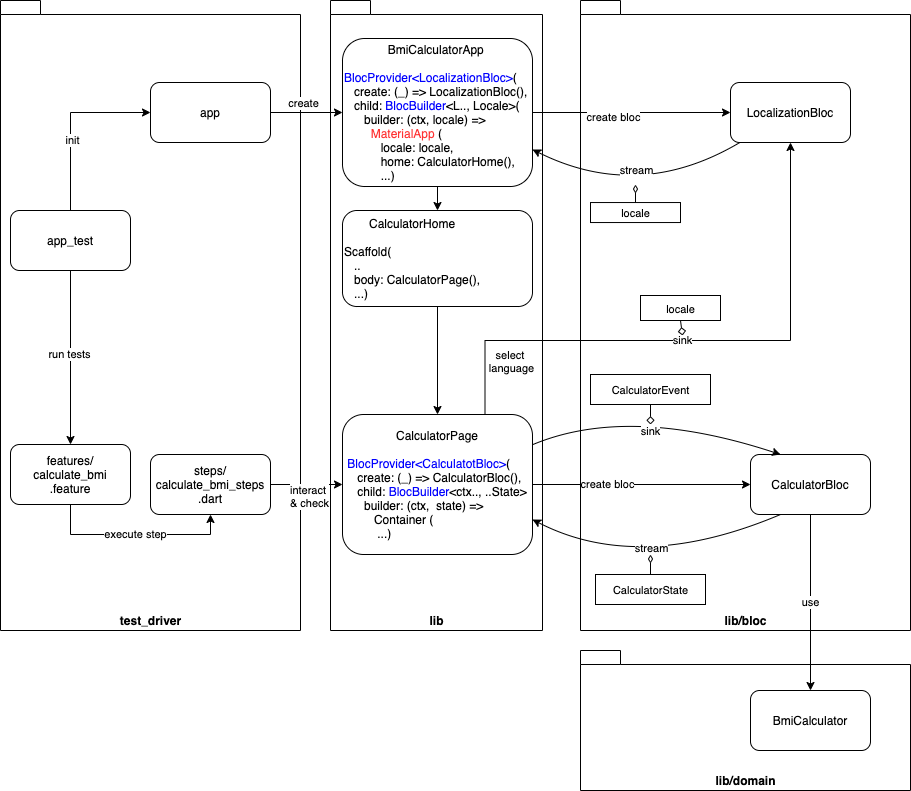

The diagram above was exported from draw.io. Its source (the exported page's mxGraphModel, read from the mxfile embedded in the PNG):
<mxGraphModel dx="1092" dy="816" grid="1" gridSize="10" guides="1" tooltips="1" connect="1" arrows="1" fold="1" page="1" pageScale="1" pageWidth="827" pageHeight="1169" math="0" shadow="0">
  <root>
    <mxCell id="0" />
    <mxCell id="1" parent="0" />
    <mxCell id="WTaM-rJuRC2N1R0aIPix-10" value="lib" style="shape=folder;fontStyle=1;spacingTop=10;tabWidth=40;tabHeight=14;tabPosition=left;html=1;verticalAlign=bottom;" parent="1" vertex="1">
      <mxGeometry x="390" y="40" width="212" height="630" as="geometry" />
    </mxCell>
    <mxCell id="8uSKSbnsuFyCZDpR5Abw-17" value="lib/bloc" style="shape=folder;fontStyle=1;spacingTop=10;tabWidth=40;tabHeight=14;tabPosition=left;html=1;verticalAlign=bottom;" parent="1" vertex="1">
      <mxGeometry x="640" y="40" width="330" height="630" as="geometry" />
    </mxCell>
    <mxCell id="8uSKSbnsuFyCZDpR5Abw-12" value="lib/domain" style="shape=folder;fontStyle=1;spacingTop=10;tabWidth=40;tabHeight=14;tabPosition=left;html=1;verticalAlign=bottom;" parent="1" vertex="1">
      <mxGeometry x="640" y="690" width="330" height="140" as="geometry" />
    </mxCell>
    <mxCell id="9mBkomu9EdnXLgmtEmoX-10" value="create bloc" style="edgeStyle=orthogonalEdgeStyle;rounded=0;orthogonalLoop=1;jettySize=auto;html=1;exitX=1;exitY=0.5;exitDx=0;exitDy=0;" parent="1" source="8uSKSbnsuFyCZDpR5Abw-1" target="8uSKSbnsuFyCZDpR5Abw-2" edge="1">
      <mxGeometry x="-0.3101" relative="1" as="geometry">
        <mxPoint x="588" y="460" as="sourcePoint" />
        <mxPoint as="offset" />
      </mxGeometry>
    </mxCell>
    <mxCell id="9mBkomu9EdnXLgmtEmoX-20" value="sink" style="edgeStyle=orthogonalEdgeStyle;rounded=0;orthogonalLoop=1;jettySize=auto;html=1;exitX=0.75;exitY=0;exitDx=0;exitDy=0;" parent="1" source="8uSKSbnsuFyCZDpR5Abw-1" target="9mBkomu9EdnXLgmtEmoX-11" edge="1">
      <mxGeometry x="-0.0611" relative="1" as="geometry">
        <Array as="points">
          <mxPoint x="545" y="380" />
          <mxPoint x="850" y="380" />
        </Array>
        <mxPoint as="offset" />
      </mxGeometry>
    </mxCell>
    <mxCell id="9mBkomu9EdnXLgmtEmoX-26" value="select&amp;nbsp;&lt;br&gt;language" style="edgeLabel;html=1;align=center;verticalAlign=middle;resizable=0;points=[];" parent="9mBkomu9EdnXLgmtEmoX-20" vertex="1" connectable="0">
      <mxGeometry x="-0.813" y="-2" relative="1" as="geometry">
        <mxPoint x="23.5" as="offset" />
      </mxGeometry>
    </mxCell>
    <mxCell id="8uSKSbnsuFyCZDpR5Abw-1" value="&lt;div&gt;&lt;span&gt;CalculatorPage&lt;/span&gt;&lt;/div&gt;&lt;div style=&quot;text-align: left&quot;&gt;&lt;br&gt;&lt;/div&gt;&lt;div style=&quot;text-align: left&quot;&gt;&lt;font color=&quot;#0000ff&quot;&gt;BlocProvider&amp;lt;CalculatotBloc&amp;gt;&lt;/font&gt;(&lt;/div&gt;&lt;div style=&quot;text-align: left&quot;&gt;&amp;nbsp; &amp;nbsp;create: (_) =&amp;gt; CalculatorBloc(),&lt;br&gt;&lt;/div&gt;&lt;div style=&quot;text-align: left&quot;&gt;&lt;span&gt;&amp;nbsp; &amp;nbsp;child:&amp;nbsp;&lt;/span&gt;&lt;font color=&quot;#0000ff&quot;&gt;BlocBuilder&lt;/font&gt;&amp;lt;ctx.., ..State&amp;gt;&lt;/div&gt;&lt;div style=&quot;text-align: left&quot;&gt;&amp;nbsp; &amp;nbsp; &amp;nbsp;builder: (ctx,&amp;nbsp; state) =&amp;gt;&lt;/div&gt;&lt;div style=&quot;text-align: left&quot;&gt;&amp;nbsp; &amp;nbsp; &amp;nbsp; &amp;nbsp; Container (&lt;/div&gt;&lt;div style=&quot;text-align: left&quot;&gt;&lt;span&gt;&amp;nbsp; &amp;nbsp; &amp;nbsp; &amp;nbsp; &amp;nbsp;...)&lt;/span&gt;&lt;br&gt;&lt;/div&gt;" style="rounded=1;whiteSpace=wrap;html=1;" parent="1" vertex="1">
      <mxGeometry x="402" y="454" width="190" height="140" as="geometry" />
    </mxCell>
    <mxCell id="8uSKSbnsuFyCZDpR5Abw-2" value="CalculatorBloc" style="rounded=1;whiteSpace=wrap;html=1;" parent="1" vertex="1">
      <mxGeometry x="810" y="494" width="120" height="60" as="geometry" />
    </mxCell>
    <mxCell id="8uSKSbnsuFyCZDpR5Abw-3" value="" style="curved=1;endArrow=classic;html=1;entryX=0.25;entryY=0;entryDx=0;entryDy=0;" parent="1" source="8uSKSbnsuFyCZDpR5Abw-1" target="8uSKSbnsuFyCZDpR5Abw-2" edge="1">
      <mxGeometry width="50" height="50" relative="1" as="geometry">
        <mxPoint x="588" y="489.7142857142858" as="sourcePoint" />
        <mxPoint x="828" y="444" as="targetPoint" />
        <Array as="points">
          <mxPoint x="688" y="444" />
        </Array>
      </mxGeometry>
    </mxCell>
    <mxCell id="8uSKSbnsuFyCZDpR5Abw-14" value="sink" style="edgeLabel;html=1;align=center;verticalAlign=middle;resizable=0;points=[];" parent="8uSKSbnsuFyCZDpR5Abw-3" vertex="1" connectable="0">
      <mxGeometry x="-0.1237" y="-19" relative="1" as="geometry">
        <mxPoint x="16.61" y="4.23" as="offset" />
      </mxGeometry>
    </mxCell>
    <mxCell id="8uSKSbnsuFyCZDpR5Abw-5" value="" style="curved=1;endArrow=classic;html=1;exitX=0.25;exitY=1;exitDx=0;exitDy=0;entryX=1;entryY=0.75;entryDx=0;entryDy=0;" parent="1" source="8uSKSbnsuFyCZDpR5Abw-2" target="8uSKSbnsuFyCZDpR5Abw-1" edge="1">
      <mxGeometry width="50" height="50" relative="1" as="geometry">
        <mxPoint x="678" y="674" as="sourcePoint" />
        <mxPoint x="580" y="554" as="targetPoint" />
        <Array as="points">
          <mxPoint x="698" y="614" />
        </Array>
      </mxGeometry>
    </mxCell>
    <mxCell id="8uSKSbnsuFyCZDpR5Abw-15" value="stream" style="edgeLabel;html=1;align=center;verticalAlign=middle;resizable=0;points=[];" parent="8uSKSbnsuFyCZDpR5Abw-5" vertex="1" connectable="0">
      <mxGeometry x="0.0657" y="-25" relative="1" as="geometry">
        <mxPoint x="14.219999999999999" as="offset" />
      </mxGeometry>
    </mxCell>
    <mxCell id="8uSKSbnsuFyCZDpR5Abw-7" value="BmiCalculator" style="rounded=1;whiteSpace=wrap;html=1;" parent="1" vertex="1">
      <mxGeometry x="810" y="730" width="120" height="60" as="geometry" />
    </mxCell>
    <mxCell id="8uSKSbnsuFyCZDpR5Abw-9" value="use" style="curved=1;endArrow=classic;html=1;entryX=0.5;entryY=0;entryDx=0;entryDy=0;exitX=0.5;exitY=1;exitDx=0;exitDy=0;" parent="1" source="8uSKSbnsuFyCZDpR5Abw-2" target="8uSKSbnsuFyCZDpR5Abw-7" edge="1">
      <mxGeometry width="50" height="50" relative="1" as="geometry">
        <mxPoint x="870" y="390" as="sourcePoint" />
        <mxPoint x="830" y="570" as="targetPoint" />
        <Array as="points" />
      </mxGeometry>
    </mxCell>
    <mxCell id="8uSKSbnsuFyCZDpR5Abw-18" value="&lt;span style=&quot;font-size: 11px ; background-color: rgb(255 , 255 , 255)&quot;&gt;CalculatorEvent&lt;/span&gt;" style="html=1;" parent="1" vertex="1">
      <mxGeometry x="650" y="414" width="120" height="30" as="geometry" />
    </mxCell>
    <mxCell id="8uSKSbnsuFyCZDpR5Abw-19" value="&lt;span style=&quot;font-size: 11px ; background-color: rgb(255 , 255 , 255)&quot;&gt;CalculatorState&lt;/span&gt;" style="html=1;" parent="1" vertex="1">
      <mxGeometry x="655" y="614" width="110" height="30" as="geometry" />
    </mxCell>
    <mxCell id="8uSKSbnsuFyCZDpR5Abw-22" value="" style="endArrow=none;endFill=0;endSize=12;html=1;entryX=0.5;entryY=1;entryDx=0;entryDy=0;startArrow=diamond;startFill=0;" parent="1" target="8uSKSbnsuFyCZDpR5Abw-18" edge="1">
      <mxGeometry width="160" relative="1" as="geometry">
        <mxPoint x="710" y="464" as="sourcePoint" />
        <mxPoint x="860" y="464" as="targetPoint" />
      </mxGeometry>
    </mxCell>
    <mxCell id="8uSKSbnsuFyCZDpR5Abw-23" value="" style="endArrow=none;endFill=0;endSize=12;html=1;entryX=0.5;entryY=0;entryDx=0;entryDy=0;startArrow=diamondThin;startFill=0;" parent="1" target="8uSKSbnsuFyCZDpR5Abw-19" edge="1">
      <mxGeometry width="160" relative="1" as="geometry">
        <mxPoint x="710" y="594" as="sourcePoint" />
        <mxPoint x="705" y="444" as="targetPoint" />
      </mxGeometry>
    </mxCell>
    <mxCell id="WTaM-rJuRC2N1R0aIPix-15" value="test_driver" style="shape=folder;fontStyle=1;spacingTop=10;tabWidth=40;tabHeight=14;tabPosition=left;html=1;verticalAlign=bottom;" parent="1" vertex="1">
      <mxGeometry x="60" y="40" width="300" height="630" as="geometry" />
    </mxCell>
    <mxCell id="WTaM-rJuRC2N1R0aIPix-16" value="app" style="rounded=1;whiteSpace=wrap;html=1;" parent="1" vertex="1">
      <mxGeometry x="210" y="122" width="120" height="60" as="geometry" />
    </mxCell>
    <mxCell id="WTaM-rJuRC2N1R0aIPix-17" value="" style="curved=1;endArrow=classic;html=1;exitX=1;exitY=0.5;exitDx=0;exitDy=0;entryX=0;entryY=0.5;entryDx=0;entryDy=0;" parent="1" source="WTaM-rJuRC2N1R0aIPix-16" target="WTaM-rJuRC2N1R0aIPix-19" edge="1">
      <mxGeometry width="50" height="50" relative="1" as="geometry">
        <mxPoint x="480" y="232" as="sourcePoint" />
        <mxPoint x="800" y="232" as="targetPoint" />
      </mxGeometry>
    </mxCell>
    <mxCell id="WTaM-rJuRC2N1R0aIPix-18" value="create" style="edgeLabel;html=1;align=center;verticalAlign=middle;resizable=0;points=[];" parent="WTaM-rJuRC2N1R0aIPix-17" vertex="1" connectable="0">
      <mxGeometry x="-0.1237" y="-19" relative="1" as="geometry">
        <mxPoint y="-29" as="offset" />
      </mxGeometry>
    </mxCell>
    <mxCell id="9mBkomu9EdnXLgmtEmoX-12" style="edgeStyle=orthogonalEdgeStyle;rounded=0;orthogonalLoop=1;jettySize=auto;html=1;exitX=1;exitY=0.5;exitDx=0;exitDy=0;entryX=0;entryY=0.5;entryDx=0;entryDy=0;" parent="1" source="WTaM-rJuRC2N1R0aIPix-19" target="9mBkomu9EdnXLgmtEmoX-11" edge="1">
      <mxGeometry relative="1" as="geometry">
        <mxPoint x="588" y="152" as="sourcePoint" />
      </mxGeometry>
    </mxCell>
    <mxCell id="9mBkomu9EdnXLgmtEmoX-13" value="create bloc" style="edgeLabel;html=1;align=center;verticalAlign=middle;resizable=0;points=[];" parent="9mBkomu9EdnXLgmtEmoX-12" vertex="1" connectable="0">
      <mxGeometry x="-0.1889" y="-4" relative="1" as="geometry">
        <mxPoint as="offset" />
      </mxGeometry>
    </mxCell>
    <mxCell id="WTaM-rJuRC2N1R0aIPix-19" value="&lt;div style=&quot;text-align: center&quot;&gt;BmiCalculatorApp&lt;/div&gt;&lt;div&gt;&lt;br&gt;&lt;font color=&quot;#0000ff&quot;&gt;BlocProvider&amp;lt;LocalizationBloc&amp;gt;&lt;/font&gt;(&lt;/div&gt;&lt;div&gt;&amp;nbsp; &amp;nbsp;create: (_) =&amp;gt; LocalizationBloc(),&lt;br&gt;&amp;nbsp; &amp;nbsp;child:&amp;nbsp;&lt;font color=&quot;#0000ff&quot;&gt;BlocBuilder&lt;/font&gt;&amp;lt;L.., Locale&amp;gt;(&lt;/div&gt;&lt;div&gt;&amp;nbsp; &amp;nbsp; &amp;nbsp; builder: (ctx, locale) =&amp;gt;&lt;/div&gt;&lt;div&gt;&amp;nbsp; &amp;nbsp; &amp;nbsp; &amp;nbsp; &lt;font color=&quot;#ff3333&quot;&gt;MaterialApp&lt;/font&gt; (&lt;/div&gt;&lt;div&gt;&amp;nbsp; &amp;nbsp; &amp;nbsp; &amp;nbsp; &amp;nbsp; &amp;nbsp;locale: locale,&lt;/div&gt;&lt;div&gt;&amp;nbsp; &amp;nbsp; &amp;nbsp; &amp;nbsp; &amp;nbsp; &amp;nbsp;home: CalculatorHome(),&lt;/div&gt;&lt;div&gt;&amp;nbsp; &amp;nbsp; &amp;nbsp; &amp;nbsp; &amp;nbsp; &amp;nbsp;...)&lt;/div&gt;" style="rounded=1;whiteSpace=wrap;html=1;align=left;" parent="1" vertex="1">
      <mxGeometry x="402" y="78" width="190" height="148" as="geometry" />
    </mxCell>
    <mxCell id="WTaM-rJuRC2N1R0aIPix-20" value="" style="curved=1;endArrow=classic;html=1;" parent="1" source="WTaM-rJuRC2N1R0aIPix-19" target="9mBkomu9EdnXLgmtEmoX-28" edge="1">
      <mxGeometry width="50" height="50" relative="1" as="geometry">
        <mxPoint x="499" y="230" as="sourcePoint" />
        <mxPoint x="457" y="240" as="targetPoint" />
      </mxGeometry>
    </mxCell>
    <mxCell id="WTaM-rJuRC2N1R0aIPix-22" value="" style="curved=1;endArrow=classic;html=1;exitX=1;exitY=0.5;exitDx=0;exitDy=0;entryX=0;entryY=0.5;entryDx=0;entryDy=0;" parent="1" source="9mBkomu9EdnXLgmtEmoX-8" target="8uSKSbnsuFyCZDpR5Abw-1" edge="1">
      <mxGeometry width="50" height="50" relative="1" as="geometry">
        <mxPoint x="340" y="434" as="sourcePoint" />
        <mxPoint x="420" y="434" as="targetPoint" />
      </mxGeometry>
    </mxCell>
    <mxCell id="WTaM-rJuRC2N1R0aIPix-23" value="interact &lt;br&gt;&lt;div style=&quot;text-align: left&quot;&gt;&amp;amp; check&lt;/div&gt;" style="edgeLabel;html=1;align=center;verticalAlign=middle;resizable=0;points=[];" parent="WTaM-rJuRC2N1R0aIPix-22" vertex="1" connectable="0">
      <mxGeometry x="-0.1237" y="-19" relative="1" as="geometry">
        <mxPoint x="6.78" y="-7.85" as="offset" />
      </mxGeometry>
    </mxCell>
    <mxCell id="9mBkomu9EdnXLgmtEmoX-4" style="edgeStyle=orthogonalEdgeStyle;rounded=0;orthogonalLoop=1;jettySize=auto;html=1;exitX=0.5;exitY=0;exitDx=0;exitDy=0;entryX=0;entryY=0.5;entryDx=0;entryDy=0;" parent="1" source="9mBkomu9EdnXLgmtEmoX-1" target="WTaM-rJuRC2N1R0aIPix-16" edge="1">
      <mxGeometry relative="1" as="geometry">
        <mxPoint x="130" y="172" as="sourcePoint" />
      </mxGeometry>
    </mxCell>
    <mxCell id="9mBkomu9EdnXLgmtEmoX-6" value="init" style="edgeLabel;html=1;align=center;verticalAlign=middle;resizable=0;points=[];" parent="9mBkomu9EdnXLgmtEmoX-4" vertex="1" connectable="0">
      <mxGeometry x="-0.2" y="-1" relative="1" as="geometry">
        <mxPoint as="offset" />
      </mxGeometry>
    </mxCell>
    <mxCell id="9mBkomu9EdnXLgmtEmoX-5" style="edgeStyle=orthogonalEdgeStyle;rounded=0;orthogonalLoop=1;jettySize=auto;html=1;exitX=0.5;exitY=1;exitDx=0;exitDy=0;entryX=0.5;entryY=0;entryDx=0;entryDy=0;" parent="1" source="9mBkomu9EdnXLgmtEmoX-1" target="9mBkomu9EdnXLgmtEmoX-2" edge="1">
      <mxGeometry relative="1" as="geometry">
        <mxPoint x="130" y="370" as="sourcePoint" />
      </mxGeometry>
    </mxCell>
    <mxCell id="9mBkomu9EdnXLgmtEmoX-7" value="run tests" style="edgeLabel;html=1;align=center;verticalAlign=middle;resizable=0;points=[];" parent="9mBkomu9EdnXLgmtEmoX-5" vertex="1" connectable="0">
      <mxGeometry x="-0.0476" y="-2" relative="1" as="geometry">
        <mxPoint as="offset" />
      </mxGeometry>
    </mxCell>
    <mxCell id="9mBkomu9EdnXLgmtEmoX-1" value="app_test" style="rounded=1;whiteSpace=wrap;html=1;" parent="1" vertex="1">
      <mxGeometry x="70" y="250" width="120" height="60" as="geometry" />
    </mxCell>
    <mxCell id="9mBkomu9EdnXLgmtEmoX-9" value="execute step" style="edgeStyle=orthogonalEdgeStyle;rounded=0;orthogonalLoop=1;jettySize=auto;html=1;exitX=0.5;exitY=1;exitDx=0;exitDy=0;entryX=0.5;entryY=1;entryDx=0;entryDy=0;" parent="1" source="9mBkomu9EdnXLgmtEmoX-2" target="9mBkomu9EdnXLgmtEmoX-8" edge="1">
      <mxGeometry relative="1" as="geometry" />
    </mxCell>
    <mxCell id="9mBkomu9EdnXLgmtEmoX-2" value="features/&lt;br&gt;calculate_bmi&lt;br&gt;.feature" style="rounded=1;whiteSpace=wrap;html=1;" parent="1" vertex="1">
      <mxGeometry x="70" y="484" width="120" height="60" as="geometry" />
    </mxCell>
    <mxCell id="9mBkomu9EdnXLgmtEmoX-8" value="steps/&lt;br&gt;calculate_bmi_steps&lt;br&gt;.dart" style="rounded=1;whiteSpace=wrap;html=1;" parent="1" vertex="1">
      <mxGeometry x="210" y="494" width="120" height="60" as="geometry" />
    </mxCell>
    <mxCell id="9mBkomu9EdnXLgmtEmoX-11" value="LocalizationBloc" style="rounded=1;whiteSpace=wrap;html=1;" parent="1" vertex="1">
      <mxGeometry x="790" y="122" width="120" height="60" as="geometry" />
    </mxCell>
    <mxCell id="9mBkomu9EdnXLgmtEmoX-14" value="" style="curved=1;endArrow=classic;html=1;entryX=1;entryY=0.75;entryDx=0;entryDy=0;" parent="1" source="9mBkomu9EdnXLgmtEmoX-11" target="WTaM-rJuRC2N1R0aIPix-19" edge="1">
      <mxGeometry width="50" height="50" relative="1" as="geometry">
        <mxPoint x="838" y="182" as="sourcePoint" />
        <mxPoint x="588" y="190.39999999999998" as="targetPoint" />
        <Array as="points">
          <mxPoint x="698" y="242" />
        </Array>
      </mxGeometry>
    </mxCell>
    <mxCell id="9mBkomu9EdnXLgmtEmoX-15" value="stream" style="edgeLabel;html=1;align=center;verticalAlign=middle;resizable=0;points=[];" parent="9mBkomu9EdnXLgmtEmoX-14" vertex="1" connectable="0">
      <mxGeometry x="0.0657" y="-25" relative="1" as="geometry">
        <mxPoint x="-6.809999999999999" y="-5.96" as="offset" />
      </mxGeometry>
    </mxCell>
    <mxCell id="9mBkomu9EdnXLgmtEmoX-16" value="&lt;span style=&quot;font-size: 11px ; background-color: rgb(255 , 255 , 255)&quot;&gt;locale&lt;/span&gt;" style="html=1;" parent="1" vertex="1">
      <mxGeometry x="650" y="242.04" width="90" height="20" as="geometry" />
    </mxCell>
    <mxCell id="9mBkomu9EdnXLgmtEmoX-17" value="" style="endArrow=none;endFill=0;endSize=12;html=1;entryX=0.5;entryY=0;entryDx=0;entryDy=0;startArrow=diamondThin;startFill=0;" parent="1" target="9mBkomu9EdnXLgmtEmoX-16" edge="1">
      <mxGeometry width="160" relative="1" as="geometry">
        <mxPoint x="695" y="224.04" as="sourcePoint" />
        <mxPoint x="690" y="74.03999999999999" as="targetPoint" />
      </mxGeometry>
    </mxCell>
    <mxCell id="9mBkomu9EdnXLgmtEmoX-23" value="&lt;span style=&quot;font-size: 11px ; background-color: rgb(255 , 255 , 255)&quot;&gt;locale&lt;/span&gt;" style="html=1;" parent="1" vertex="1">
      <mxGeometry x="700" y="335" width="80" height="25" as="geometry" />
    </mxCell>
    <mxCell id="9mBkomu9EdnXLgmtEmoX-24" value="" style="endArrow=none;endFill=0;endSize=12;html=1;entryX=0.5;entryY=1;entryDx=0;entryDy=0;startArrow=diamond;startFill=0;" parent="1" target="9mBkomu9EdnXLgmtEmoX-23" edge="1">
      <mxGeometry width="160" relative="1" as="geometry">
        <mxPoint x="742" y="375" as="sourcePoint" />
        <mxPoint x="909" y="372.88" as="targetPoint" />
      </mxGeometry>
    </mxCell>
    <mxCell id="9mBkomu9EdnXLgmtEmoX-30" value="" style="edgeStyle=orthogonalEdgeStyle;rounded=0;orthogonalLoop=1;jettySize=auto;html=1;exitX=0.5;exitY=1;exitDx=0;exitDy=0;" parent="1" source="9mBkomu9EdnXLgmtEmoX-28" target="8uSKSbnsuFyCZDpR5Abw-1" edge="1">
      <mxGeometry relative="1" as="geometry">
        <mxPoint x="497" y="410" as="sourcePoint" />
      </mxGeometry>
    </mxCell>
    <mxCell id="9mBkomu9EdnXLgmtEmoX-28" value="&lt;div style=&quot;text-align: center&quot;&gt;CalculatorHome&lt;/div&gt;&lt;div&gt;&lt;br&gt;Scaffold(&lt;/div&gt;&lt;div&gt;&amp;nbsp; &amp;nbsp;..&lt;/div&gt;&lt;div&gt;&amp;nbsp; &amp;nbsp;body: CalculatorPage(),&lt;br&gt;&lt;/div&gt;&lt;div&gt;&amp;nbsp; &amp;nbsp;...)&lt;/div&gt;" style="rounded=1;whiteSpace=wrap;html=1;align=left;" parent="1" vertex="1">
      <mxGeometry x="402" y="250" width="190" height="96" as="geometry" />
    </mxCell>
  </root>
</mxGraphModel>